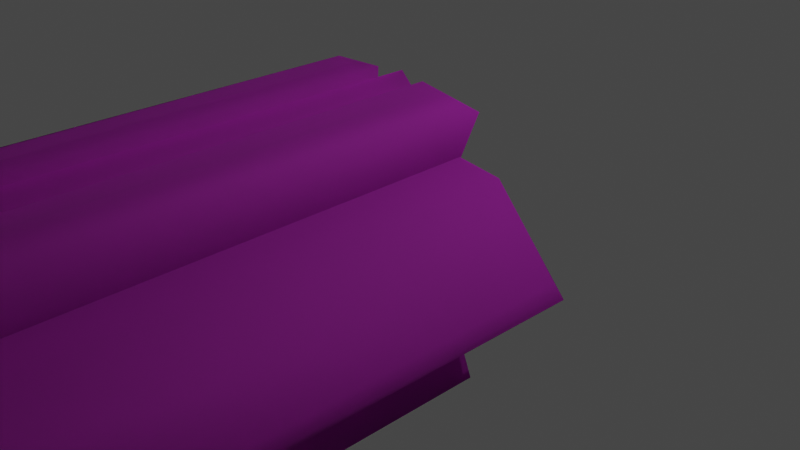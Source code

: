 # Source: Ruins_Collumn_8M_A.blend  (saved by Blender 3.5.10; exported with 4.5.12 LTS)
import bpy
from mathutils import Matrix  # noqa: F401  (used for matrix-valued properties, if any)

bpy.ops.wm.read_factory_settings(use_empty=True)
scene = bpy.context.scene
scene.name = 'Scene'

# ---- collections
col_collection = bpy.data.collections.new('Collection'); scene.collection.children.link(col_collection)

# ---- images (referenced by path relative to the original .blend; pixels are not part of the script)
import os
ASSET_DIR = os.environ.get("B2B_ASSET_DIR", "")  # directory of the original .blend (textures are referenced by path, not embedded)
HERE = os.path.dirname(os.path.abspath(__file__))  # packed textures are extracted next to this script under _unpacked/

def load_image(name, relpath, width, height, colorspace="sRGB"):
    """Load a texture the original file referenced (path relative to the .blend, or extracted next to this script)."""
    p = next((c for c in (os.path.join(HERE, relpath), os.path.join(ASSET_DIR, relpath)) if relpath and os.path.exists(c)), "")
    if p:
        img = bpy.data.images.load(p, check_existing=True)
        img.name = name
    else:  # same state as the original file: an image datablock whose file is absent (Cycles renders it pink)
        img = bpy.data.images.new(name, width, height)
        img.source = "FILE"
        img.filepath = "//" + (relpath or name)
    img.colorspace_settings.name = colorspace
    return img
img_dn_hl_ruins_column_d_png = load_image('Dn_HL_Ruins_Column_D.png', 'Dn_HL_Ruins_Column_D.png', 1024, 1024, 'sRGB')
img_dn_hl_ruins_column_mre_packed_png = load_image('Dn_HL_Ruins_Column_mre_packed.png', 'Dn_HL_Ruins_Column_mre_packed.png', 1024, 1024, 'sRGB')
img_c__users_joo_desktop_files_game_environment_hell_textures__dn_h = load_image('C__Users_joo_Desktop_Files_Game_Environment_Hell_Textures__Dn_H', 'C__Users_joo_Desktop_Files_Game_Environment_Hell_Textures__Dn_HL_Ruins_Column_N_png_Normal_Bump.png', 1024, 1024, 'sRGB')

# ---- materials (node trees are filled in below, after node groups)
mat_dn_hl_inst_ruins_column_a = bpy.data.materials.new('Dn_HL_Inst_Ruins_Column_A')
mat_dn_hl_inst_ruins_column_a.use_transparent_shadow = False
mat_dn_hl_inst_ruins_column_a.diffuse_color = (0.588, 0.588, 0.588, 1.0)
mat_dn_hl_inst_ruins_column_a.roughness = 0.9

# ---- material node trees
mat_dn_hl_inst_ruins_column_a.use_nodes = True; mat_dn_hl_inst_ruins_column_a.node_tree.nodes.clear()
_N = mat_dn_hl_inst_ruins_column_a.node_tree.nodes; _L = mat_dn_hl_inst_ruins_column_a.node_tree.links
n0 = _N.new('ShaderNodeBsdfPrincipled'); n0.name = 'Principled BSDF'; n0.location = (0, 300)
n0.distribution = 'GGX'
n0.subsurface_method = 'RANDOM_WALK_SKIN'
n0.inputs[2].default_value = 0.9
n0.inputs[13].default_value = 0.0
n0.inputs[18].default_value = 1.0
n0.inputs[27].default_value = (0.0, 0.0, 0.0, 1.0)
n0.inputs[28].default_value = 1.0
n1 = _N.new('ShaderNodeOutputMaterial'); n1.name = 'Material Output'; n1.location = (280, 300)
n2 = _N.new('ShaderNodeTexImage'); n2.name = 'Image Texture'; n2.location = (-480, 300)
n2.image = img_dn_hl_ruins_column_d_png
n3 = _N.new('ShaderNodeTexImage'); n3.name = 'Image Texture.001'; n3.location = (-480, 0)
n3.image = img_dn_hl_ruins_column_mre_packed_png
n4 = _N.new('ShaderNodeTexImage'); n4.name = 'Image Texture.002'; n4.location = (-480, -300)
n4.image = img_c__users_joo_desktop_files_game_environment_hell_textures__dn_h
n5 = _N.new('ShaderNodeNormalMap'); n5.name = 'Normal Map'; n5.location = (-200, -300)
n5.inputs[0].default_value = 0.0
_L.new(n2.outputs[0], n0.inputs[0])
_L.new(n4.outputs[0], n5.inputs[1])
_L.new(n5.outputs[0], n0.inputs[5])
_L.new(n0.outputs[0], n1.inputs[0])
_L.new(n3.outputs[0], n0.inputs[1])
n1.is_active_output = True

# ---- world
world_world = bpy.data.worlds.new('World'); scene.world = world_world
world_world.use_nodes = True; world_world.node_tree.nodes.clear()
_N = world_world.node_tree.nodes; _L = world_world.node_tree.links
n0 = _N.new('ShaderNodeOutputWorld'); n0.name = 'World Output'; n0.location = (300, 300)
n1 = _N.new('ShaderNodeBackground'); n1.name = 'Background'; n1.location = (10, 300)
n1.inputs[0].default_value = (0.05088, 0.05088, 0.05088, 1.0)
_L.new(n1.outputs[0], n0.inputs[0])
n0.is_active_output = True
world_world.color = (0.05088, 0.05088, 0.05088)
world_world.use_sun_shadow = False
world_world.sun_shadow_jitter_overblur = 0.0

# ---- cameras
cam_camera = bpy.data.cameras.new('Camera')
cam_camera.clip_end = 100.0
cam_camera.ortho_scale = 7.314

# ---- lights
light_light = bpy.data.lights.new('Light', 'POINT')
light_light.transmission_factor = 0.0
light_light.energy = 1000.0
light_light.shadow_soft_size = 0.1
light_light.shadow_maximum_resolution = 0.006
light_light.use_absolute_resolution = True

# ---- meshes
me_ruins_collumn_8m_a = bpy.data.meshes.new('Ruins_Collumn_8M_A')
me_ruins_collumn_8m_a.from_pydata([(-1.086, 0.9426, -0.02739), (-1.464, -0.6813, -0.008991), (-2.08, 0.1354, -0.007758), (0.8101, 0.9284, -0.006474), (1.289, 0.8591, -0.02691), (0.7699, -0.8263, -0.03225), (-0.8833, -0.8388, 7.969), (0.8167, -0.8195, 7.991), (-0.8305, -0.8382, -0.02953), (-0.9682, -1.108, -0.02173), (-1.008, -1.107, 7.949), (-0.8833, 0.8388, 7.969), (0.7699, 0.8262, -0.03174), (0.8167, 0.8195, 7.991), (-0.8304, 0.8384, -0.029), (-0.9682, 1.108, -0.02238), (-1.008, 1.107, 7.949), (0.03374, -0.8645, -0.004818), (-0.459, -0.8827, 0.02202), (1.172, -0.8695, -0.005454), (0.3409, -0.8795, 0.041), (2.109, -0.06759, -0.03629), (-0.2574, -1.382, 7.94), (-0.258, -1.345, 0.04338), (-0.008566, -1.633, 7.875), (0.01788, -1.572, -0.02456), (0.2515, -1.375, 7.933), (0.2683, -1.358, -0.009452), (-0.2535, 1.337, 0.04497), (-0.2574, 1.382, 7.94), (-0.008808, 1.633, 7.875), (0.01656, 1.574, -0.02379), (0.2515, 1.375, 7.933), (0.268, 1.358, -0.007978), (-0.872, 0.9208, 2.743), (-0.948, 0.9306, 7.999), (0.8703, 0.8857, 8.074), (-1.326, 0.8433, 8.004), (-2.152, -0.05671, 8.066), (-2.13, -0.05748, 0.2413), (-0.3996, -0.8787, 8.013), (-1.185, -0.8851, 7.882), (-0.9594, -0.946, 4.139), (-0.6159, -0.8674, 5.857), (-1.12, -0.8667, 1.696), (-0.8928, -0.8788, 0.4044), (1.03, -1.426, -0.01923), (1.024, -1.491, 7.99), (0.3042, -1.535, -0.014), (0.3042, -1.561, 7.989), (1.029, 1.426, -0.01884), (1.024, 1.491, 7.99), (0.3043, 1.535, -0.01391), (0.3042, 1.561, 7.989), (-0.9782, -1.519, 7.918), (-0.3041, -1.562, 7.947), (-0.897, -1.503, -0.0146), (-0.3059, -1.535, -0.01183), (-0.9782, 1.519, 7.918), (-0.3041, 1.562, 7.947), (-0.8969, 1.503, -0.01447), (-0.3058, 1.535, -0.01203), (1.263, 0.8781, 8.134), (2.083, 0.1365, 0.09045), (2.134, 0.1034, 7.94), (2.025, -0.1505, 8.016), (1.181, -0.89, 7.605), (0.871, -0.7651, 8.121), (1.003, -0.8687, 4.149), (0.9407, -0.881, 7.163), (0.3965, -0.8895, 5.203)], [], [(0, 1, 2), (3, 4, 0), (5, 6, 7), (6, 5, 8), (9, 6, 8), (6, 9, 10), (11, 12, 13), (12, 11, 14), (11, 15, 14), (15, 11, 16), (1, 0, 17), (1, 17, 18), (0, 19, 17), (17, 19, 20), (4, 21, 19), (0, 4, 19), (22, 23, 24), (25, 24, 23), (24, 25, 26), (26, 25, 27), (28, 29, 30), (30, 31, 28), (31, 30, 32), (31, 32, 33), (0, 34, 3), (35, 3, 34), (3, 35, 36), (36, 35, 37), (35, 34, 0), (37, 35, 0), (2, 37, 0), (2, 38, 37), (2, 39, 38), (2, 1, 39), (40, 38, 41), (39, 41, 38), (42, 41, 39), (43, 41, 42), (1, 42, 39), (42, 1, 44), (45, 44, 1), (18, 45, 1), (7, 46, 5), (46, 7, 47), (47, 48, 46), (48, 47, 49), (48, 49, 26), (48, 26, 27), (50, 13, 12), (13, 50, 51), (52, 51, 50), (51, 52, 53), (53, 52, 32), (33, 32, 52), (26, 49, 47), (47, 7, 26), (7, 22, 26), (24, 26, 22), (22, 7, 6), (54, 22, 6), (55, 22, 54), (54, 6, 10), (9, 54, 10), (54, 9, 56), (57, 54, 56), (54, 57, 55), (57, 22, 55), (22, 57, 23), (46, 48, 27), (46, 27, 5), (23, 5, 27), (27, 25, 23), (8, 5, 23), (9, 8, 23), (9, 23, 56), (56, 23, 57), (53, 32, 51), (51, 32, 13), (29, 13, 32), (29, 32, 30), (13, 29, 11), (29, 58, 11), (29, 59, 58), (11, 58, 16), (58, 15, 16), (15, 58, 60), (60, 58, 61), (61, 58, 59), (29, 61, 59), (61, 29, 28), (4, 3, 36), (62, 4, 36), (4, 62, 63), (21, 4, 63), (62, 64, 63), (21, 63, 64), (64, 62, 65), (65, 21, 64), (65, 66, 21), (67, 66, 65), (66, 19, 21), (66, 68, 19), (69, 68, 66), (19, 68, 20), (20, 68, 70), (70, 45, 20), (20, 18, 17), (20, 45, 18), (42, 44, 45), (70, 42, 45), (70, 43, 42), (70, 41, 43), (40, 41, 70), (67, 40, 70), (67, 70, 69), (69, 66, 67), (69, 70, 68), (52, 50, 33), (33, 50, 12), (12, 14, 33), (14, 28, 33), (28, 31, 33), (14, 15, 28), (28, 15, 60), (28, 60, 61), (62, 36, 65), (65, 36, 67), (36, 40, 67), (36, 38, 40), (36, 37, 38)])
me_ruins_collumn_8m_a.polygons.foreach_set('use_smooth', [True] * 130)
_k = set([(0, 1), (0, 2), (0, 3), (0, 4), (0, 19), (0, 34), (1, 2), (1, 18), (3, 4), (3, 36), (4, 21), (5, 7), (5, 8), (5, 46), (6, 7), (6, 8), (6, 10), (7, 47), (8, 9), (9, 10), (9, 56), (10, 54), (11, 13), (11, 14), (11, 16), (12, 13), (12, 14), (12, 50), (13, 51), (14, 15), (15, 16), (15, 60), (16, 58), (17, 20), (18, 45), (19, 20), (19, 21), (20, 68), (22, 23), (22, 24), (22, 55), (23, 25), (23, 57), (24, 26), (25, 27), (26, 27), (26, 49), (27, 48), (28, 29), (28, 31), (28, 61), (29, 30), (29, 59), (30, 32), (31, 33), (32, 33), (32, 53), (33, 52), (34, 35), (35, 37), (36, 37), (36, 62), (37, 38), (38, 40), (40, 41), (40, 67), (41, 43), (42, 43), (42, 44), (44, 45), (46, 48), (47, 49), (50, 52), (51, 53), (54, 55), (56, 57), (58, 59), (60, 61), (62, 65), (65, 67), (66, 67), (66, 69), (68, 69)])
me_ruins_collumn_8m_a.attributes.new('sharp_edge', 'BOOLEAN', 'EDGE').data.foreach_set('value', [ (min(e.vertices), max(e.vertices)) in _k for e in me_ruins_collumn_8m_a.edges])
_uv = me_ruins_collumn_8m_a.uv_layers.new(name='UVMap')
_uv.uv.foreach_set('vector', [0.282, 0.07275, 0.2822, 0.08252, 0.2798, 0.07861, 0.2854, 0.0332, 0.2844, 0.04199, 0.2925, 0.02734, 0.2942, 0.01269, 0.3281, 0.01709, 0.3276, 0.009766, 0.3281, 0.01709, 0.2942, 0.01269, 0.2947, 0.01953, 0.9556, 0.01123, 0.9727, 0.4429, 0.9722, 0.009766, 0.9727, 0.4429, 0.9556, 0.01123, 0.9565, 0.4409, 0.3281, 0.01709, 0.2942, 0.01269, 0.3276, 0.009766, 0.2942, 0.01269, 0.3281, 0.01709, 0.2947, 0.01953, 0.9727, 0.4429, 0.9556, 0.01123, 0.9722, 0.009766, 0.9556, 0.01123, 0.9727, 0.4429, 0.9565, 0.4409, 0.2937, 0.08398, 0.2937, 0.07422, 0.2983, 0.08301, 0.2937, 0.08398, 0.2983, 0.08301, 0.2969, 0.08398, 0.2996, 0.07227, 0.3074, 0.0791, 0.304, 0.08057, 0.304, 0.08057, 0.3074, 0.0791, 0.3049, 0.08106, 0.3105, 0.0625, 0.3135, 0.06641, 0.3113, 0.07227, 0.3032, 0.06494, 0.3105, 0.0625, 0.3113, 0.07227, 0.8901, 0.4409, 0.8931, 0.01514, 0.8706, 0.436, 0.8726, 0.01172, 0.8706, 0.436, 0.8931, 0.01514, 0.8706, 0.436, 0.8726, 0.01172, 0.8501, 0.4399, 0.8501, 0.4399, 0.8726, 0.01172, 0.853, 0.01172, 0.8931, 0.01514, 0.8901, 0.4409, 0.8706, 0.436, 0.8706, 0.436, 0.8726, 0.01172, 0.8931, 0.01514, 0.8726, 0.01172, 0.8706, 0.436, 0.8501, 0.4399, 0.8726, 0.01172, 0.8501, 0.4399, 0.853, 0.01172, 0.2927, 0.02978, 0.2927, 0.04102, 0.2852, 0.03076, 0.2949, 0.06201, 0.2852, 0.03076, 0.2927, 0.04102, 0.2852, 0.03076, 0.2949, 0.06201, 0.2876, 0.06299, 0.2876, 0.06299, 0.2949, 0.06201, 0.2964, 0.0625, 0.5215, 0.9598, 0.5205, 0.637, 0.5352, 0.4668, 0.5459, 0.9601, 0.5215, 0.9598, 0.5352, 0.4668, 0.6152, 0.4697, 0.5459, 0.9601, 0.5352, 0.4668, 0.6152, 0.4697, 0.6196, 0.963, 0.5459, 0.9601, 0.6152, 0.4697, 0.6284, 0.4844, 0.6196, 0.963, 0.6152, 0.4697, 0.6807, 0.4673, 0.6284, 0.4844, 0.7314, 0.993, 0.6196, 0.963, 0.6963, 0.9579, 0.6284, 0.4844, 0.6963, 0.9579, 0.6196, 0.963, 0.7168, 0.7244, 0.6963, 0.9579, 0.6284, 0.4844, 0.7349, 0.8333, 0.6963, 0.9579, 0.7168, 0.7244, 0.6807, 0.4673, 0.7168, 0.7244, 0.6284, 0.4844, 0.7168, 0.7244, 0.6807, 0.4673, 0.707, 0.5725, 0.7183, 0.4888, 0.707, 0.5725, 0.6807, 0.4673, 0.7412, 0.4614, 0.7183, 0.4888, 0.6807, 0.4673, 0.7656, 0.4424, 0.8062, 0.01074, 0.7729, 0.008789, 0.8062, 0.01074, 0.7656, 0.4424, 0.8013, 0.4419, 0.8013, 0.4419, 0.8433, 0.01221, 0.8062, 0.01074, 0.8433, 0.01221, 0.8013, 0.4419, 0.8389, 0.4419, 0.8433, 0.01221, 0.8389, 0.4419, 0.8501, 0.4404, 0.8433, 0.01221, 0.8501, 0.4404, 0.853, 0.01172, 0.8062, 0.01074, 0.7656, 0.4424, 0.7729, 0.008789, 0.7656, 0.4424, 0.8062, 0.01074, 0.8013, 0.4419, 0.8433, 0.01221, 0.8013, 0.4419, 0.8062, 0.01074, 0.8013, 0.4419, 0.8433, 0.01221, 0.8389, 0.4419, 0.8389, 0.4419, 0.8433, 0.01221, 0.8501, 0.4404, 0.853, 0.01172, 0.8501, 0.4404, 0.8433, 0.01221, 0.2874, 0.02148, 0.2881, 0.021, 0.2869, 0.01807, 0.2869, 0.01807, 0.2844, 0.02002, 0.2874, 0.02148, 0.2844, 0.02002, 0.2883, 0.02344, 0.2874, 0.02148, 0.2888, 0.02197, 0.2874, 0.02148, 0.2883, 0.02344, 0.2883, 0.02344, 0.2844, 0.02002, 0.2871, 0.02685, 0.2898, 0.02588, 0.2883, 0.02344, 0.2871, 0.02685, 0.2891, 0.02344, 0.2883, 0.02344, 0.2898, 0.02588, 0.2898, 0.02588, 0.2871, 0.02685, 0.2883, 0.02685, 0.9556, 0.01123, 0.9365, 0.439, 0.9565, 0.4409, 0.9365, 0.439, 0.9556, 0.01123, 0.9341, 0.01221, 0.9033, 0.01269, 0.9365, 0.439, 0.9341, 0.01221, 0.9365, 0.439, 0.9033, 0.01269, 0.9014, 0.4404, 0.9033, 0.01269, 0.8906, 0.4409, 0.9014, 0.4404, 0.8906, 0.4409, 0.9033, 0.01269, 0.8926, 0.01465, 0.282, 0.01904, 0.2822, 0.01611, 0.2812, 0.01611, 0.282, 0.01904, 0.2812, 0.01611, 0.2795, 0.01807, 0.281, 0.01367, 0.2795, 0.01807, 0.2812, 0.01611, 0.2812, 0.01611, 0.2822, 0.01465, 0.281, 0.01367, 0.2786, 0.01172, 0.2795, 0.01807, 0.281, 0.01367, 0.2795, 0.01074, 0.2786, 0.01172, 0.281, 0.01367, 0.2795, 0.01074, 0.281, 0.01367, 0.2812, 0.01074, 0.2812, 0.01074, 0.281, 0.01367, 0.2817, 0.01318, 0.2881, 0.021, 0.2874, 0.02148, 0.2869, 0.01807, 0.2869, 0.01807, 0.2874, 0.02148, 0.2844, 0.02002, 0.2883, 0.02344, 0.2844, 0.02002, 0.2874, 0.02148, 0.2883, 0.02344, 0.2874, 0.02148, 0.2888, 0.02197, 0.2844, 0.02002, 0.2883, 0.02344, 0.2871, 0.02685, 0.2883, 0.02344, 0.2898, 0.02588, 0.2871, 0.02685, 0.2883, 0.02344, 0.2891, 0.02344, 0.2898, 0.02588, 0.2871, 0.02685, 0.2898, 0.02588, 0.2883, 0.02685, 0.9365, 0.439, 0.9556, 0.01123, 0.9565, 0.4409, 0.9556, 0.01123, 0.9365, 0.439, 0.9341, 0.01221, 0.9341, 0.01221, 0.9365, 0.439, 0.9033, 0.01269, 0.9033, 0.01269, 0.9365, 0.439, 0.9014, 0.4404, 0.8906, 0.4409, 0.9033, 0.01269, 0.9014, 0.4404, 0.9033, 0.01269, 0.8906, 0.4409, 0.8921, 0.01514, 0.9551, 0.4609, 0.9854, 0.4614, 0.9878, 0.9601, 0.9634, 0.9632, 0.9551, 0.4609, 0.9878, 0.9601, 0.9551, 0.4609, 0.9634, 0.9632, 0.8896, 0.4707, 0.8765, 0.4619, 0.9551, 0.4609, 0.8896, 0.4707, 0.9634, 0.9632, 0.8911, 0.9495, 0.8896, 0.4707, 0.8765, 0.4619, 0.8896, 0.4707, 0.8911, 0.9495, 0.8911, 0.9495, 0.9634, 0.9632, 0.875, 0.9573, 0.875, 0.9573, 0.8765, 0.4619, 0.8911, 0.9495, 0.875, 0.9573, 0.8047, 0.9338, 0.8765, 0.4619, 0.8013, 0.9733, 0.8047, 0.9338, 0.875, 0.9573, 0.8047, 0.9338, 0.8013, 0.4629, 0.8765, 0.4619, 0.8047, 0.9338, 0.792, 0.72, 0.8013, 0.4629, 0.791, 0.9084, 0.792, 0.72, 0.8047, 0.9338, 0.8013, 0.4629, 0.792, 0.72, 0.7505, 0.4648, 0.28, 0.02734, 0.2825, 0.04492, 0.2791, 0.04541, 0.2791, 0.04541, 0.2749, 0.02832, 0.28, 0.02734, 0.28, 0.02734, 0.2761, 0.02588, 0.2783, 0.02539, 0.28, 0.02734, 0.2749, 0.02832, 0.2761, 0.02588, 0.2732, 0.04443, 0.2729, 0.0332, 0.2749, 0.02832, 0.2793, 0.04932, 0.2732, 0.04443, 0.2749, 0.02832, 0.2793, 0.04932, 0.2747, 0.05273, 0.2732, 0.04443, 0.2793, 0.04932, 0.2717, 0.06201, 0.2747, 0.05273, 0.2754, 0.0625, 0.2717, 0.06201, 0.2793, 0.04932, 0.2812, 0.06348, 0.2754, 0.0625, 0.2793, 0.04932, 0.2812, 0.06348, 0.2793, 0.04932, 0.2817, 0.05908, 0.2817, 0.05908, 0.2827, 0.06103, 0.2812, 0.06348, 0.2817, 0.05908, 0.2793, 0.04932, 0.2825, 0.04492, 0.2822, 0.01611, 0.282, 0.01904, 0.2815, 0.01611, 0.2815, 0.01611, 0.282, 0.01904, 0.2793, 0.01807, 0.2793, 0.01807, 0.2786, 0.01172, 0.2815, 0.01611, 0.2786, 0.01172, 0.281, 0.01367, 0.2815, 0.01611, 0.281, 0.01367, 0.2822, 0.01465, 0.2815, 0.01611, 0.2786, 0.01172, 0.2795, 0.01074, 0.281, 0.01367, 0.281, 0.01367, 0.2795, 0.01074, 0.2812, 0.01074, 0.281, 0.01367, 0.2812, 0.01074, 0.2817, 0.01318, 0.2659, 0.07715, 0.2668, 0.07617, 0.2683, 0.08154, 0.2683, 0.08154, 0.2668, 0.07617, 0.2737, 0.0791, 0.2668, 0.07617, 0.2773, 0.07568, 0.2737, 0.0791, 0.2668, 0.07617, 0.2783, 0.06885, 0.2773, 0.07568, 0.2668, 0.07617, 0.2725, 0.06934, 0.2783, 0.06885])
me_ruins_collumn_8m_a.materials.append(mat_dn_hl_inst_ruins_column_a)
me_ruins_collumn_8m_a.update()
me_ruins_collumn_8m_a.normals_split_custom_set([tuple(v) for v in zip(*[iter([-0.01301, -0.008301, -0.9999, -0.01301, -0.008301, -0.9999, -0.01301, -0.008301, -0.9999, 0.01301, 0.3649, -0.931, 0.01301, 0.3649, -0.931, 0.01301, 0.3649, -0.931, -0.00799, 1.0, -8.735e-05, -0.01087, 0.9999, -0.0006825, -0.01136, 0.9999, -0.0007828, -0.01087, 0.9999, -0.0006825, -0.00799, 1.0, -8.735e-05, -0.007474, 1.0, 1.939e-05, -0.891, 0.4539, -0.005824, -0.906, 0.4233, -0.004634, -0.8906, 0.4547, -0.005853, -0.906, 0.4233, -0.004634, -0.891, 0.4539, -0.005824, -0.9064, 0.4225, -0.004603, -0.01089, -0.9999, -0.0006758, -0.008129, -1.0, -0.0001043, -0.01136, -0.9999, -0.0007721, -0.008129, -1.0, -0.0001043, -0.01089, -0.9999, -0.0006758, -0.007633, -1.0, -1.831e-06, -0.906, -0.4234, -0.00463, -0.8908, -0.4544, -0.005838, -0.8904, -0.4552, -0.005867, -0.8908, -0.4544, -0.005838, -0.906, -0.4234, -0.00463, -0.9063, -0.4225, -0.004598, -0.0007384, -0.02881, -0.9996, 0.0003321, -0.01223, -0.9999, 0.002649, -0.4086, -0.9127, -0.0007384, -0.02881, -0.9996, 0.002649, -0.4086, -0.9127, -0.0858, -0.8924, -0.4429, 0.0003321, -0.01223, -0.9999, -0.000961, -0.09245, -0.9957, 0.002649, -0.4086, -0.9127, 0.002649, -0.4086, -0.9127, -0.000961, -0.09245, -0.9957, -0.004356, -0.9588, -0.284, -0.008194, -0.01185, -0.9999, -0.02365, -0.0108, -0.9997, -0.01083, -0.01167, -0.9999, -0.0002303, -0.01239, -0.9999, -0.008194, -0.01185, -0.9999, -0.01083, -0.01167, -0.9999, -0.7101, -0.7041, -0.003302, -0.6398, -0.7685, -0.007907, -0.01146, -0.9999, -0.004594, 0.0523, -0.9986, -0.005267, -0.01146, -0.9999, -0.004594, -0.6398, -0.7685, -0.007907, -0.01146, -0.9999, -0.004594, 0.0523, -0.9986, -0.005267, 0.7024, -0.7118, -0.002998, 0.7024, -0.7118, -0.002998, 0.0523, -0.9986, -0.005267, 0.6512, -0.7589, -0.0003282, -0.6612, 0.7502, -0.007688, -0.711, 0.7032, -0.004353, -0.01248, 0.9999, -0.005329, -0.01248, 0.9999, -0.005329, 0.03935, 0.9992, -0.005173, -0.6612, 0.7502, -0.007688, 0.03935, 0.9992, -0.005173, -0.01248, 0.9999, -0.005329, 0.7027, 0.7115, -0.003002, 0.03935, 0.9992, -0.005173, 0.7027, 0.7115, -0.003002, 0.6516, 0.7585, -0.0003235, 0.007421, 0.9999, 0.007305, 0.05046, 0.9987, -0.000257, 0.006637, 1.0, 0.005049, -0.0193, 0.6156, 0.7878, 0.006637, 1.0, 0.005049, 0.05046, 0.9987, -0.000257, 0.006637, 1.0, 0.005049, -0.0193, 0.6156, 0.7878, 0.02323, 0.9992, 0.03372, 0.02323, 0.9992, 0.03372, -0.0193, 0.6156, 0.7878, -0.03527, 0.2113, 0.9768, -0.2185, 0.9758, 0.005222, 0.05044, 0.9987, -0.0002569, -0.5991, 0.8007, -0.008596, -0.5075, 0.8617, 0.00688, -0.2185, 0.9758, 0.005222, -0.5991, 0.8007, -0.008596, -0.9236, 0.2997, -0.2392, -0.5075, 0.8617, 0.00688, -0.5991, 0.8007, -0.008596, -0.9236, 0.2997, -0.2392, -0.9879, -0.08202, 0.1315, -0.5075, 0.8617, 0.00688, -0.9236, 0.2997, -0.2392, -0.9335, -0.3185, -0.1649, -0.9879, -0.08202, 0.1315, -0.9236, 0.2997, -0.2392, -0.5168, -0.8515, -0.08833, -0.9335, -0.3185, -0.1649, -0.1491, -0.3769, 0.9142, -0.9879, -0.08202, 0.1315, -0.4073, -0.6871, 0.6017, -0.9335, -0.3185, -0.1649, -0.4073, -0.6871, 0.6017, -0.9879, -0.08202, 0.1315, -0.5239, -0.8517, -0.01283, -0.4073, -0.6871, 0.6017, -0.9335, -0.3185, -0.1649, 0.1125, -0.9934, 0.02295, -0.4073, -0.6871, 0.6017, -0.5239, -0.8517, -0.01283, -0.5168, -0.8515, -0.08833, -0.5239, -0.8517, -0.01283, -0.9335, -0.3185, -0.1649, -0.5239, -0.8517, -0.01283, -0.5168, -0.8515, -0.08833, -0.4673, -0.8841, -0.001712, -0.2465, -0.9618, -0.1186, -0.4673, -0.8841, -0.001712, -0.5168, -0.8515, -0.08833, -0.08579, -0.8924, -0.4429, -0.2465, -0.9618, -0.1186, -0.5168, -0.8515, -0.08833, 0.9537, 0.3008, 0.002578, 0.8801, -0.4746, -0.0107, 0.9177, 0.3973, -0.00569, 0.8801, -0.4746, -0.0107, 0.9537, 0.3008, 0.002578, 0.8321, -0.5546, -0.0003741, 0.8321, -0.5546, -0.0003741, -0.5668, -0.8238, -0.007015, 0.8801, -0.4746, -0.0107, -0.5668, -0.8238, -0.007015, 0.8321, -0.5546, -0.0003741, -0.4929, -0.8701, -0.002812, -0.5668, -0.8238, -0.007015, -0.4929, -0.8701, -0.002812, -0.9621, -0.2727, -0.0009063, -0.5668, -0.8238, -0.007015, -0.9621, -0.2727, -0.0009063, -0.9801, -0.1985, -0.002514, 0.88, 0.4749, -0.01069, 0.9537, -0.3008, 0.002568, 0.9177, -0.3971, -0.005684, 0.9537, -0.3008, 0.002568, 0.88, 0.4749, -0.01069, 0.8321, 0.5546, -0.0003826, -0.5644, 0.8255, -0.006995, 0.8321, 0.5546, -0.0003826, 0.88, 0.4749, -0.01069, 0.8321, 0.5546, -0.0003826, -0.5644, 0.8255, -0.006995, -0.4928, 0.8702, -0.002813, -0.4928, 0.8702, -0.002813, -0.5644, 0.8255, -0.006995, -0.9621, 0.2726, -0.0009076, -0.9798, 0.2, -0.002482, -0.9621, 0.2726, -0.0009076, -0.5644, 0.8255, -0.006995, -0.01062, -0.03272, 0.9994, -0.02813, 0.2795, 0.9597, -0.06786, 0.03148, 0.9972, -0.06786, 0.03148, 0.9972, -0.04554, -0.05034, 0.9977, -0.01062, -0.03272, 0.9994, -0.04554, -0.05034, 0.9977, -0.01175, -0.07482, 0.9971, -0.01062, -0.03272, 0.9994, 0.0162, -0.2374, 0.9713, -0.01062, -0.03272, 0.9994, -0.01175, -0.07482, 0.9971, -0.01175, -0.07482, 0.9971, -0.04554, -0.05034, 0.9977, -0.01241, -0.07037, 0.9974, -0.01776, -0.055, 0.9983, -0.01175, -0.07482, 0.9971, -0.01241, -0.07037, 0.9974, -0.03881, 0.04529, 0.9982, -0.01175, -0.07482, 0.9971, -0.01776, -0.055, 0.9983, -0.01776, -0.055, 0.9983, -0.01241, -0.07037, 0.9974, -0.0001119, -0.07421, 0.9972, -0.9847, -0.1742, -0.01027, -0.7103, -0.7038, -0.005664, -0.9974, -0.0718, -0.00498, -0.7103, -0.7038, -0.005664, -0.9847, -0.1742, -0.01027, -0.6641, -0.7476, -0.008395, 0.5274, -0.8496, -0.00265, -0.7103, -0.7038, -0.005664, -0.6641, -0.7476, -0.008395, -0.7103, -0.7038, -0.005664, 0.5274, -0.8496, -0.00265, 0.5877, -0.8091, -0.002906, 0.5274, -0.8496, -0.00265, 0.9679, -0.2515, -0.001086, 0.5877, -0.8091, -0.002906, 0.9679, -0.2515, -0.001086, 0.5274, -0.8496, -0.00265, 0.9697, -0.2442, -0.001236, -0.01454, -0.01893, -0.9997, -0.01075, 0.02343, -0.9997, -0.06219, 0.04859, -0.9969, -0.01454, -0.01893, -0.9997, -0.06219, 0.04859, -0.9969, -0.02663, -0.04152, -0.9988, -0.002389, 0.02652, -0.9996, -0.02663, -0.04152, -0.9988, -0.06219, 0.04859, -0.9969, -0.06219, 0.04859, -0.9969, -0.09392, 0.1784, -0.9795, -0.002389, 0.02652, -0.9996, 0.04458, -0.09282, -0.9947, -0.02663, -0.04152, -0.9988, -0.002389, 0.02652, -0.9996, 0.07883, -0.03749, -0.9962, 0.04458, -0.09282, -0.9947, -0.002389, 0.02652, -0.9996, 0.07883, -0.03749, -0.9962, -0.002389, 0.02652, -0.9996, 0.07915, 0.04541, -0.9958, 0.07915, 0.04541, -0.9958, -0.002389, 0.02652, -0.9996, 0.01942, 0.2745, -0.9614, -0.0282, -0.2802, 0.9595, -0.01035, 0.03289, 0.9994, -0.06806, -0.03158, 0.9972, -0.06806, -0.03158, 0.9972, -0.01035, 0.03289, 0.9994, -0.0456, 0.05047, 0.9977, -0.01164, 0.07488, 0.9971, -0.0456, 0.05047, 0.9977, -0.01035, 0.03289, 0.9994, -0.01164, 0.07488, 0.9971, -0.01035, 0.03289, 0.9994, 0.01671, 0.2368, 0.9714, -0.0456, 0.05047, 0.9977, -0.01164, 0.07488, 0.9971, -0.01249, 0.07032, 0.9974, -0.01164, 0.07488, 0.9971, -0.01786, 0.05505, 0.9983, -0.01249, 0.07032, 0.9974, -0.01164, 0.07488, 0.9971, -0.03883, -0.04485, 0.9982, -0.01786, 0.05505, 0.9983, -0.01249, 0.07032, 0.9974, -0.01786, 0.05505, 0.9983, -0.0002877, 0.07419, 0.9972, -0.7103, 0.7038, -0.005664, -0.9846, 0.1743, -0.01027, -0.9974, 0.0718, -0.004976, -0.9846, 0.1743, -0.01027, -0.7103, 0.7038, -0.005664, -0.6643, 0.7474, -0.008397, -0.6643, 0.7474, -0.008397, -0.7103, 0.7038, -0.005664, 0.5238, 0.8519, -0.002485, 0.5238, 0.8519, -0.002485, -0.7103, 0.7038, -0.005664, 0.5877, 0.8091, -0.002898, 0.9678, 0.2517, -0.001068, 0.5238, 0.8519, -0.002485, 0.5877, 0.8091, -0.002898, 0.5238, 0.8519, -0.002485, 0.9678, 0.2517, -0.001068, 0.9666, 0.2562, -0.000974, 0.4334, 0.9005, -0.03393, 0.1431, 0.9897, 0.004151, 0.02406, 0.9997, -0.00204, 0.3809, 0.9217, 0.07308, 0.4334, 0.9005, -0.03393, 0.02406, 0.9997, -0.00204, 0.4334, 0.9005, -0.03393, 0.3809, 0.9217, 0.07308, 0.8276, 0.4865, -0.28, 0.9443, -0.2545, -0.2084, 0.4334, 0.9005, -0.03393, 0.8276, 0.4865, -0.28, 0.3809, 0.9217, 0.07308, 0.8751, 0.211, 0.4355, 0.8276, 0.4865, -0.28, 0.9443, -0.2545, -0.2084, 0.8276, 0.4865, -0.28, 0.8751, 0.211, 0.4355, 0.8751, 0.211, 0.4355, 0.3809, 0.9217, 0.07308, 0.7789, -0.5008, 0.3774, 0.7789, -0.5008, 0.3774, 0.9443, -0.2545, -0.2084, 0.8751, 0.211, 0.4355, 0.7789, -0.5008, 0.3774, 0.5188, -0.8348, 0.1844, 0.9443, -0.2545, -0.2084, 0.4502, -0.7676, 0.4562, 0.5188, -0.8348, 0.1844, 0.7789, -0.5008, 0.3774, 0.5188, -0.8348, 0.1844, 0.3599, -0.933, -0.001217, 0.9443, -0.2545, -0.2084, 0.5188, -0.8348, 0.1844, -0.0628, -0.998, -0.002447, 0.3599, -0.933, -0.001217, -0.02856, -0.9996, -0.004675, -0.0628, -0.998, -0.002447, 0.5188, -0.8348, 0.1844, 0.3599, -0.933, -0.001217, -0.0628, -0.998, -0.002447, 0.01205, -0.9999, 0.000688, 0.003171, -0.9996, -0.02693, 0.02867, -0.9996, -0.003211, 0.01915, -0.9998, 0.003043, 0.01915, -0.9998, 0.003043, -0.00478, -1.0, -0.001988, 0.003171, -0.9996, -0.02693, 0.003171, -0.9996, -0.02693, -0.0858, -0.8924, -0.4429, 0.002649, -0.4086, -0.9127, 0.003171, -0.9996, -0.02693, -0.00478, -1.0, -0.001988, -0.0858, -0.8924, -0.4429, 0.03735, -0.9993, -0.00267, -0.1707, -0.9851, -0.02076, -0.00478, -1.0, -0.001988, 0.01915, -0.9998, 0.003043, 0.03735, -0.9993, -0.00267, -0.00478, -1.0, -0.001988, 0.01915, -0.9998, 0.003043, -0.02019, -0.9998, 0.002484, 0.03735, -0.9993, -0.00267, 0.01915, -0.9998, 0.003043, -3.211e-05, -1.0, 0.00161, -0.02019, -0.9998, 0.002484, 0.04304, -0.9989, 0.01602, -3.211e-05, -1.0, 0.00161, 0.01915, -0.9998, 0.003043, -0.03343, -0.998, 0.05356, 0.04304, -0.9989, 0.01602, 0.01915, -0.9998, 0.003043, -0.03343, -0.998, 0.05356, 0.01915, -0.9998, 0.003043, -0.2742, -0.9578, 0.08595, -0.2742, -0.9578, 0.08595, -0.2221, -0.9697, 0.1013, -0.03343, -0.998, 0.05356, -0.2742, -0.9578, 0.08595, 0.01915, -0.9998, 0.003043, 0.02867, -0.9996, -0.003211, -0.01148, -0.03108, -0.9995, -0.01586, 0.0179, -0.9997, -0.02839, 0.008228, -0.9996, -0.02839, 0.008228, -0.9996, -0.01586, 0.0179, -0.9997, -0.01051, 0.03475, -0.9993, -0.01051, 0.03475, -0.9993, 0.03272, 0.08647, -0.9957, -0.02839, 0.008228, -0.9996, 0.03272, 0.08647, -0.9957, -0.04495, 0.0536, -0.9976, -0.02839, 0.008228, -0.9996, -0.04495, 0.0536, -0.9976, -0.09243, -0.1793, -0.9794, -0.02839, 0.008228, -0.9996, 0.03272, 0.08647, -0.9957, 0.08208, 0.03663, -0.996, -0.04495, 0.0536, -0.9976, -0.04495, 0.0536, -0.9976, 0.08208, 0.03663, -0.996, 0.08038, -0.04518, -0.9957, -0.04495, 0.0536, -0.9976, 0.08038, -0.04518, -0.9957, 0.01878, -0.273, -0.9618, -0.1526, -0.224, 0.9626, -0.03411, -0.03927, 0.9986, 0.04247, -0.008638, 0.9991, 0.04247, -0.008638, 0.9991, -0.03411, -0.03927, 0.9986, -0.02283, 0.02831, 0.9993, -0.03411, -0.03927, 0.9986, -0.02147, -0.01902, 0.9996, -0.02283, 0.02831, 0.9993, -0.03411, -0.03927, 0.9986, -0.007878, 0.01705, 0.9998, -0.02147, -0.01902, 0.9996, -0.03411, -0.03927, 0.9986, -0.03368, 0.09985, 0.9944, -0.007878, 0.01705, 0.9998])] * 3)])

# ---- objects
ob_light = bpy.data.objects.new('Light', light_light)
ob_camera = bpy.data.objects.new('Camera', cam_camera)
ob_ruins_collumn_8m_a = bpy.data.objects.new('Ruins_Collumn_8M_A', me_ruins_collumn_8m_a)

# ---- transforms, parenting, visibility, modifiers, constraints
ob_light.location = (4.076, 1.005, 5.904)
ob_light.rotation_euler = (0.6503, 0.05522, 1.866)
ob_light.lock_rotations_4d = False
ob_light.empty_display_type = 'ARROWS'
ob_light.color = (0.0, 0.0, 0.0, 0.0)
ob_light.lineart.crease_threshold = 0.0
ob_camera.location = (7.359, -6.926, 4.958)
ob_camera.rotation_euler = (1.109, 0.0, 0.8149)
ob_camera.lock_rotations_4d = False
ob_camera.empty_display_type = 'ARROWS'
ob_camera.color = (0.0, 0.0, 0.0, 0.0)
ob_camera.display_type = 'WIRE'
ob_camera.lineart.crease_threshold = 0.0
ob_ruins_collumn_8m_a.location = (0.0, 0.0, 0.0)
ob_ruins_collumn_8m_a.rotation_euler = (1.571, -0.0, 0.0)

# ---- collection membership
col_collection.objects.link(ob_light)
col_collection.objects.link(ob_camera)
col_collection.objects.link(ob_ruins_collumn_8m_a)

# ---- scene / render settings (as saved in the file)
scene.camera = ob_camera
scene.frame_start = 1; scene.frame_end = 250; scene.frame_set(1)
scene.render.engine = 'BLENDER_EEVEE_NEXT'
scene.cycles.sampling_pattern = 'TABULATED_SOBOL'
scene.view_settings.view_transform = 'Filmic'
bpy.context.view_layer.update()
